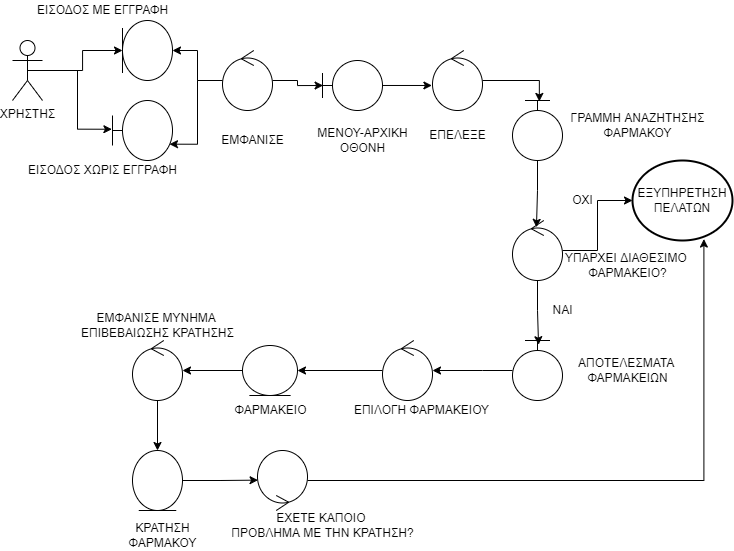

The diagram above was exported from draw.io. Its source (the exported page's mxGraphModel, read from the mxfile embedded in the PNG):
<mxGraphModel dx="1555" dy="652" grid="1" gridSize="10" guides="1" tooltips="1" connect="1" arrows="1" fold="1" page="1" pageScale="1" pageWidth="827" pageHeight="1169" math="0" shadow="0">
  <root>
    <mxCell id="0" />
    <mxCell id="1" parent="0" />
    <mxCell id="dXw3_AQ7YgweBMU-lyAt-1" value="" style="shape=umlBoundary;whiteSpace=wrap;html=1;" vertex="1" parent="1">
      <mxGeometry x="180" y="110" width="60" height="60" as="geometry" />
    </mxCell>
    <mxCell id="dXw3_AQ7YgweBMU-lyAt-2" value="" style="ellipse;shape=umlEntity;whiteSpace=wrap;html=1;direction=south;" vertex="1" parent="1">
      <mxGeometry x="190" y="30" width="50" height="60" as="geometry" />
    </mxCell>
    <mxCell id="W_Mlhz43-yyRDHwdpvKD-4" style="edgeStyle=orthogonalEdgeStyle;rounded=0;orthogonalLoop=1;jettySize=auto;html=1;entryX=0.5;entryY=1;entryDx=0;entryDy=0;" edge="1" parent="1" source="dXw3_AQ7YgweBMU-lyAt-5" target="dXw3_AQ7YgweBMU-lyAt-2">
      <mxGeometry relative="1" as="geometry" />
    </mxCell>
    <mxCell id="W_Mlhz43-yyRDHwdpvKD-5" style="edgeStyle=orthogonalEdgeStyle;rounded=0;orthogonalLoop=1;jettySize=auto;html=1;exitX=0.5;exitY=0.5;exitDx=0;exitDy=0;exitPerimeter=0;entryX=-0.01;entryY=0.479;entryDx=0;entryDy=0;entryPerimeter=0;" edge="1" parent="1" source="dXw3_AQ7YgweBMU-lyAt-5" target="dXw3_AQ7YgweBMU-lyAt-1">
      <mxGeometry relative="1" as="geometry" />
    </mxCell>
    <mxCell id="dXw3_AQ7YgweBMU-lyAt-5" value="ΧΡΗΣΤΗΣ&lt;br&gt;" style="shape=umlActor;verticalLabelPosition=bottom;verticalAlign=top;html=1;outlineConnect=0;" vertex="1" parent="1">
      <mxGeometry x="80" y="50" width="30" height="60" as="geometry" />
    </mxCell>
    <mxCell id="W_Mlhz43-yyRDHwdpvKD-22" style="edgeStyle=orthogonalEdgeStyle;rounded=0;orthogonalLoop=1;jettySize=auto;html=1;entryX=0.016;entryY=0.464;entryDx=0;entryDy=0;entryPerimeter=0;" edge="1" parent="1" source="dXw3_AQ7YgweBMU-lyAt-7" target="W_Mlhz43-yyRDHwdpvKD-20">
      <mxGeometry relative="1" as="geometry" />
    </mxCell>
    <mxCell id="dXw3_AQ7YgweBMU-lyAt-7" value="" style="ellipse;shape=umlControl;whiteSpace=wrap;html=1;" vertex="1" parent="1">
      <mxGeometry x="500" y="60" width="50" height="60" as="geometry" />
    </mxCell>
    <mxCell id="W_Mlhz43-yyRDHwdpvKD-47" style="edgeStyle=orthogonalEdgeStyle;rounded=0;orthogonalLoop=1;jettySize=auto;html=1;entryX=0.5;entryY=0;entryDx=0;entryDy=0;" edge="1" parent="1" source="dXw3_AQ7YgweBMU-lyAt-12" target="dXw3_AQ7YgweBMU-lyAt-13">
      <mxGeometry relative="1" as="geometry" />
    </mxCell>
    <mxCell id="dXw3_AQ7YgweBMU-lyAt-12" value="" style="ellipse;shape=umlControl;whiteSpace=wrap;html=1;" vertex="1" parent="1">
      <mxGeometry x="200" y="350" width="50" height="60" as="geometry" />
    </mxCell>
    <mxCell id="W_Mlhz43-yyRDHwdpvKD-50" style="edgeStyle=orthogonalEdgeStyle;rounded=0;orthogonalLoop=1;jettySize=auto;html=1;entryX=0.989;entryY=0.506;entryDx=0;entryDy=0;entryPerimeter=0;" edge="1" parent="1" source="dXw3_AQ7YgweBMU-lyAt-13" target="W_Mlhz43-yyRDHwdpvKD-49">
      <mxGeometry relative="1" as="geometry" />
    </mxCell>
    <mxCell id="dXw3_AQ7YgweBMU-lyAt-13" value="" style="ellipse;shape=umlEntity;whiteSpace=wrap;html=1;" vertex="1" parent="1">
      <mxGeometry x="200" y="460" width="50" height="60" as="geometry" />
    </mxCell>
    <mxCell id="W_Mlhz43-yyRDHwdpvKD-8" style="edgeStyle=orthogonalEdgeStyle;rounded=0;orthogonalLoop=1;jettySize=auto;html=1;entryX=0.5;entryY=0;entryDx=0;entryDy=0;" edge="1" parent="1" source="W_Mlhz43-yyRDHwdpvKD-2" target="dXw3_AQ7YgweBMU-lyAt-2">
      <mxGeometry relative="1" as="geometry">
        <Array as="points">
          <mxPoint x="265" y="90" />
          <mxPoint x="265" y="60" />
        </Array>
      </mxGeometry>
    </mxCell>
    <mxCell id="W_Mlhz43-yyRDHwdpvKD-9" style="edgeStyle=orthogonalEdgeStyle;rounded=0;orthogonalLoop=1;jettySize=auto;html=1;entryX=0.95;entryY=0.728;entryDx=0;entryDy=0;entryPerimeter=0;" edge="1" parent="1" source="W_Mlhz43-yyRDHwdpvKD-2" target="dXw3_AQ7YgweBMU-lyAt-1">
      <mxGeometry relative="1" as="geometry" />
    </mxCell>
    <mxCell id="W_Mlhz43-yyRDHwdpvKD-16" style="edgeStyle=orthogonalEdgeStyle;rounded=0;orthogonalLoop=1;jettySize=auto;html=1;entryX=0.01;entryY=0.5;entryDx=0;entryDy=0;entryPerimeter=0;" edge="1" parent="1" source="W_Mlhz43-yyRDHwdpvKD-2" target="W_Mlhz43-yyRDHwdpvKD-11">
      <mxGeometry relative="1" as="geometry" />
    </mxCell>
    <mxCell id="W_Mlhz43-yyRDHwdpvKD-2" value="" style="ellipse;shape=umlControl;whiteSpace=wrap;html=1;" vertex="1" parent="1">
      <mxGeometry x="290" y="60" width="50" height="60" as="geometry" />
    </mxCell>
    <mxCell id="W_Mlhz43-yyRDHwdpvKD-6" value="ΕΙΣΟΔΟΣ ΧΩΡΙΣ ΕΓΓΡΑΦΗ" style="text;html=1;align=center;verticalAlign=middle;resizable=0;points=[];autosize=1;strokeColor=none;fillColor=none;" vertex="1" parent="1">
      <mxGeometry x="90" y="170" width="160" height="20" as="geometry" />
    </mxCell>
    <mxCell id="W_Mlhz43-yyRDHwdpvKD-7" value="ΕΙΣΟΔΟΣ ΜΕ ΕΓΓΡΑΦΗ" style="text;html=1;align=center;verticalAlign=middle;resizable=0;points=[];autosize=1;strokeColor=none;fillColor=none;" vertex="1" parent="1">
      <mxGeometry x="95" y="10" width="150" height="20" as="geometry" />
    </mxCell>
    <mxCell id="W_Mlhz43-yyRDHwdpvKD-10" value="ΕΜΦΑΝΙΣΕ" style="text;html=1;align=center;verticalAlign=middle;resizable=0;points=[];autosize=1;strokeColor=none;fillColor=none;" vertex="1" parent="1">
      <mxGeometry x="280" y="140" width="80" height="20" as="geometry" />
    </mxCell>
    <mxCell id="W_Mlhz43-yyRDHwdpvKD-18" style="edgeStyle=orthogonalEdgeStyle;rounded=0;orthogonalLoop=1;jettySize=auto;html=1;entryX=-0.012;entryY=0.583;entryDx=0;entryDy=0;entryPerimeter=0;" edge="1" parent="1" source="W_Mlhz43-yyRDHwdpvKD-11" target="dXw3_AQ7YgweBMU-lyAt-7">
      <mxGeometry relative="1" as="geometry" />
    </mxCell>
    <mxCell id="W_Mlhz43-yyRDHwdpvKD-11" value="" style="shape=umlBoundary;whiteSpace=wrap;html=1;" vertex="1" parent="1">
      <mxGeometry x="390" y="70" width="60" height="50" as="geometry" />
    </mxCell>
    <mxCell id="W_Mlhz43-yyRDHwdpvKD-13" value="ΜΕΝΟΥ-ΑΡΧΙΚΗ&lt;br&gt;ΟΘΟΝΗ&lt;br&gt;" style="text;html=1;align=center;verticalAlign=middle;resizable=0;points=[];autosize=1;strokeColor=none;fillColor=none;" vertex="1" parent="1">
      <mxGeometry x="375" y="135" width="110" height="30" as="geometry" />
    </mxCell>
    <mxCell id="W_Mlhz43-yyRDHwdpvKD-19" value="ΕΠΕΛΕΞΕ" style="text;html=1;align=center;verticalAlign=middle;resizable=0;points=[];autosize=1;strokeColor=none;fillColor=none;" vertex="1" parent="1">
      <mxGeometry x="490" y="135" width="70" height="20" as="geometry" />
    </mxCell>
    <mxCell id="W_Mlhz43-yyRDHwdpvKD-25" style="edgeStyle=orthogonalEdgeStyle;rounded=0;orthogonalLoop=1;jettySize=auto;html=1;entryX=0.479;entryY=0.114;entryDx=0;entryDy=0;entryPerimeter=0;" edge="1" parent="1" source="W_Mlhz43-yyRDHwdpvKD-20" target="W_Mlhz43-yyRDHwdpvKD-24">
      <mxGeometry relative="1" as="geometry" />
    </mxCell>
    <mxCell id="W_Mlhz43-yyRDHwdpvKD-20" value="" style="shape=umlBoundary;whiteSpace=wrap;html=1;direction=south;" vertex="1" parent="1">
      <mxGeometry x="580" y="110" width="50" height="60" as="geometry" />
    </mxCell>
    <mxCell id="W_Mlhz43-yyRDHwdpvKD-23" value="ΓΡΑΜΜΗ ΑΝΑΖΗΤΗΣΗΣ&lt;br&gt;ΦΑΡΜΑΚΟΥ" style="text;html=1;align=center;verticalAlign=middle;resizable=0;points=[];autosize=1;strokeColor=none;fillColor=none;" vertex="1" parent="1">
      <mxGeometry x="630" y="120" width="150" height="30" as="geometry" />
    </mxCell>
    <mxCell id="W_Mlhz43-yyRDHwdpvKD-32" style="edgeStyle=orthogonalEdgeStyle;rounded=0;orthogonalLoop=1;jettySize=auto;html=1;entryX=0.07;entryY=0.479;entryDx=0;entryDy=0;entryPerimeter=0;" edge="1" parent="1" source="W_Mlhz43-yyRDHwdpvKD-24" target="W_Mlhz43-yyRDHwdpvKD-31">
      <mxGeometry relative="1" as="geometry" />
    </mxCell>
    <mxCell id="W_Mlhz43-yyRDHwdpvKD-38" style="edgeStyle=orthogonalEdgeStyle;rounded=0;orthogonalLoop=1;jettySize=auto;html=1;entryX=0;entryY=0.5;entryDx=0;entryDy=0;entryPerimeter=0;" edge="1" parent="1" source="W_Mlhz43-yyRDHwdpvKD-24" target="W_Mlhz43-yyRDHwdpvKD-27">
      <mxGeometry relative="1" as="geometry" />
    </mxCell>
    <mxCell id="W_Mlhz43-yyRDHwdpvKD-24" value="" style="ellipse;shape=umlControl;whiteSpace=wrap;html=1;direction=east;" vertex="1" parent="1">
      <mxGeometry x="580" y="230" width="50" height="60" as="geometry" />
    </mxCell>
    <mxCell id="W_Mlhz43-yyRDHwdpvKD-26" value="ΥΠΑΡΧΕΙ ΔΙΑΘΕΣΙΜΟ&amp;nbsp;&lt;br&gt;ΦΑΡΜΑΚΕΙΟ?" style="text;html=1;align=center;verticalAlign=middle;resizable=0;points=[];autosize=1;strokeColor=none;fillColor=none;" vertex="1" parent="1">
      <mxGeometry x="625" y="260" width="140" height="30" as="geometry" />
    </mxCell>
    <mxCell id="W_Mlhz43-yyRDHwdpvKD-27" value="ΕΞΥΠΗΡΕΤΗΣΗ&lt;br&gt;ΠΕΛΑΤΩΝ" style="strokeWidth=2;html=1;shape=mxgraph.flowchart.start_1;whiteSpace=wrap;" vertex="1" parent="1">
      <mxGeometry x="700" y="170" width="100" height="80" as="geometry" />
    </mxCell>
    <mxCell id="W_Mlhz43-yyRDHwdpvKD-29" value="ΟΧΙ" style="text;html=1;align=center;verticalAlign=middle;resizable=0;points=[];autosize=1;strokeColor=none;fillColor=none;" vertex="1" parent="1">
      <mxGeometry x="630" y="200" width="40" height="20" as="geometry" />
    </mxCell>
    <mxCell id="W_Mlhz43-yyRDHwdpvKD-35" style="edgeStyle=orthogonalEdgeStyle;rounded=0;orthogonalLoop=1;jettySize=auto;html=1;" edge="1" parent="1" source="W_Mlhz43-yyRDHwdpvKD-31">
      <mxGeometry relative="1" as="geometry">
        <mxPoint x="500" y="380" as="targetPoint" />
        <Array as="points">
          <mxPoint x="550" y="380" />
          <mxPoint x="550" y="380" />
        </Array>
      </mxGeometry>
    </mxCell>
    <mxCell id="W_Mlhz43-yyRDHwdpvKD-31" value="" style="shape=umlBoundary;whiteSpace=wrap;html=1;direction=south;" vertex="1" parent="1">
      <mxGeometry x="580" y="350" width="50" height="60" as="geometry" />
    </mxCell>
    <mxCell id="W_Mlhz43-yyRDHwdpvKD-33" value="ΝΑΙ" style="text;html=1;align=center;verticalAlign=middle;resizable=0;points=[];autosize=1;strokeColor=none;fillColor=none;" vertex="1" parent="1">
      <mxGeometry x="610" y="310" width="40" height="20" as="geometry" />
    </mxCell>
    <mxCell id="W_Mlhz43-yyRDHwdpvKD-34" value="ΑΠΟΤΕΛΕΣΜΑΤΑ&amp;nbsp;&lt;br&gt;ΦΑΡΜΑΚΕΙΩΝ" style="text;html=1;align=center;verticalAlign=middle;resizable=0;points=[];autosize=1;strokeColor=none;fillColor=none;" vertex="1" parent="1">
      <mxGeometry x="640" y="365" width="110" height="30" as="geometry" />
    </mxCell>
    <mxCell id="W_Mlhz43-yyRDHwdpvKD-40" style="edgeStyle=orthogonalEdgeStyle;rounded=0;orthogonalLoop=1;jettySize=auto;html=1;entryX=1;entryY=0.5;entryDx=0;entryDy=0;" edge="1" parent="1" source="W_Mlhz43-yyRDHwdpvKD-36" target="W_Mlhz43-yyRDHwdpvKD-42">
      <mxGeometry relative="1" as="geometry">
        <mxPoint x="379.9399999999998" y="380.85000000000014" as="targetPoint" />
      </mxGeometry>
    </mxCell>
    <mxCell id="W_Mlhz43-yyRDHwdpvKD-36" value="" style="ellipse;shape=umlControl;whiteSpace=wrap;html=1;" vertex="1" parent="1">
      <mxGeometry x="450" y="350" width="50" height="60" as="geometry" />
    </mxCell>
    <mxCell id="W_Mlhz43-yyRDHwdpvKD-37" value="ΕΠΙΛΟΓΗ ΦΑΡΜΑΚΕΙΟΥ" style="text;html=1;align=center;verticalAlign=middle;resizable=0;points=[];autosize=1;strokeColor=none;fillColor=none;" vertex="1" parent="1">
      <mxGeometry x="414" y="410" width="150" height="20" as="geometry" />
    </mxCell>
    <mxCell id="W_Mlhz43-yyRDHwdpvKD-41" value="ΦΑΡΜΑΚΕΙΟ" style="text;html=1;align=center;verticalAlign=middle;resizable=0;points=[];autosize=1;strokeColor=none;fillColor=none;" vertex="1" parent="1">
      <mxGeometry x="292.5" y="410" width="90" height="20" as="geometry" />
    </mxCell>
    <mxCell id="W_Mlhz43-yyRDHwdpvKD-45" style="edgeStyle=orthogonalEdgeStyle;rounded=0;orthogonalLoop=1;jettySize=auto;html=1;entryX=1;entryY=0.5;entryDx=0;entryDy=0;entryPerimeter=0;" edge="1" parent="1" source="W_Mlhz43-yyRDHwdpvKD-42" target="dXw3_AQ7YgweBMU-lyAt-12">
      <mxGeometry relative="1" as="geometry" />
    </mxCell>
    <mxCell id="W_Mlhz43-yyRDHwdpvKD-42" value="" style="ellipse;shape=umlEntity;whiteSpace=wrap;html=1;" vertex="1" parent="1">
      <mxGeometry x="310" y="355" width="55" height="50" as="geometry" />
    </mxCell>
    <mxCell id="W_Mlhz43-yyRDHwdpvKD-46" value="ΕΜΦΑΝΙΣΕ ΜΥΝΗΜΑ&amp;nbsp;&lt;br&gt;ΕΠΙΒΕΒΑΙΩΣΗΣ ΚΡΑΤΗΣΗΣ" style="text;html=1;align=center;verticalAlign=middle;resizable=0;points=[];autosize=1;strokeColor=none;fillColor=none;" vertex="1" parent="1">
      <mxGeometry x="140" y="320" width="170" height="30" as="geometry" />
    </mxCell>
    <mxCell id="W_Mlhz43-yyRDHwdpvKD-48" value="ΚΡΑΤΗΣΗ&lt;br&gt;ΦΑΡΜΑΚΟΥ" style="text;html=1;align=center;verticalAlign=middle;resizable=0;points=[];autosize=1;strokeColor=none;fillColor=none;" vertex="1" parent="1">
      <mxGeometry x="190" y="530" width="80" height="30" as="geometry" />
    </mxCell>
    <mxCell id="W_Mlhz43-yyRDHwdpvKD-52" style="edgeStyle=orthogonalEdgeStyle;rounded=0;orthogonalLoop=1;jettySize=auto;html=1;entryX=0.714;entryY=0.982;entryDx=0;entryDy=0;entryPerimeter=0;" edge="1" parent="1" source="W_Mlhz43-yyRDHwdpvKD-49" target="W_Mlhz43-yyRDHwdpvKD-27">
      <mxGeometry relative="1" as="geometry" />
    </mxCell>
    <mxCell id="W_Mlhz43-yyRDHwdpvKD-49" value="" style="ellipse;shape=umlControl;whiteSpace=wrap;html=1;direction=west;" vertex="1" parent="1">
      <mxGeometry x="325" y="460" width="50" height="60" as="geometry" />
    </mxCell>
    <mxCell id="W_Mlhz43-yyRDHwdpvKD-51" value="ΕΧΕΤΕ ΚΑΠΟΙΟ&amp;nbsp;&lt;br&gt;ΠΡΟΒΛΗΜΑ ΜΕ ΤΗΝ ΚΡΑΤΗΣΗ?" style="text;html=1;align=center;verticalAlign=middle;resizable=0;points=[];autosize=1;strokeColor=none;fillColor=none;" vertex="1" parent="1">
      <mxGeometry x="290" y="520" width="200" height="30" as="geometry" />
    </mxCell>
  </root>
</mxGraphModel>